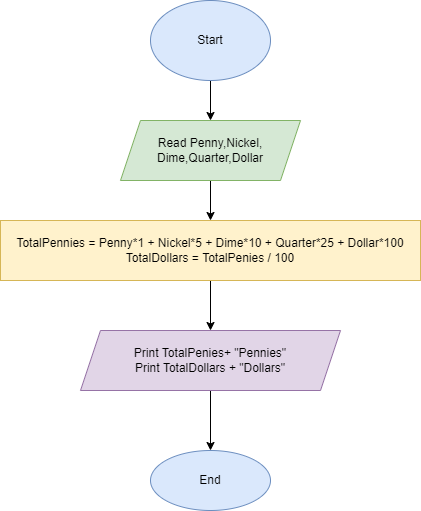

The diagram above was exported from draw.io. Its source (the exported page's mxGraphModel, read from the mxfile embedded in the PNG):
<mxGraphModel dx="868" dy="450" grid="1" gridSize="10" guides="1" tooltips="1" connect="1" arrows="1" fold="1" page="1" pageScale="1" pageWidth="827" pageHeight="1169" math="0" shadow="0">
  <root>
    <mxCell id="0" />
    <mxCell id="1" parent="0" />
    <mxCell id="lcxputvjb-hYhQPZ4Kky-3" value="" style="edgeStyle=orthogonalEdgeStyle;rounded=0;orthogonalLoop=1;jettySize=auto;html=1;" edge="1" parent="1" source="lcxputvjb-hYhQPZ4Kky-1" target="lcxputvjb-hYhQPZ4Kky-2">
      <mxGeometry relative="1" as="geometry" />
    </mxCell>
    <mxCell id="lcxputvjb-hYhQPZ4Kky-1" value="Start" style="ellipse;whiteSpace=wrap;html=1;fillColor=#dae8fc;strokeColor=#6c8ebf;" vertex="1" parent="1">
      <mxGeometry x="370" y="40" width="120" height="80" as="geometry" />
    </mxCell>
    <mxCell id="lcxputvjb-hYhQPZ4Kky-16" value="" style="edgeStyle=orthogonalEdgeStyle;rounded=0;orthogonalLoop=1;jettySize=auto;html=1;" edge="1" parent="1" source="lcxputvjb-hYhQPZ4Kky-2" target="lcxputvjb-hYhQPZ4Kky-6">
      <mxGeometry relative="1" as="geometry" />
    </mxCell>
    <mxCell id="lcxputvjb-hYhQPZ4Kky-2" value="Read Penny,Nickel,&lt;br&gt;Dime,Quarter,Dollar" style="shape=parallelogram;perimeter=parallelogramPerimeter;whiteSpace=wrap;html=1;fixedSize=1;fillColor=#d5e8d4;strokeColor=#82b366;" vertex="1" parent="1">
      <mxGeometry x="340" y="160" width="180" height="60" as="geometry" />
    </mxCell>
    <mxCell id="lcxputvjb-hYhQPZ4Kky-17" value="" style="edgeStyle=orthogonalEdgeStyle;rounded=0;orthogonalLoop=1;jettySize=auto;html=1;" edge="1" parent="1" source="lcxputvjb-hYhQPZ4Kky-6" target="lcxputvjb-hYhQPZ4Kky-12">
      <mxGeometry relative="1" as="geometry" />
    </mxCell>
    <mxCell id="lcxputvjb-hYhQPZ4Kky-6" value="TotalPennies = Penny*1 + Nickel*5 + Dime*10 + Quarter*25 + Dollar*100&lt;br&gt;TotalDollars = TotalPenies / 100" style="whiteSpace=wrap;html=1;fillColor=#fff2cc;strokeColor=#d6b656;" vertex="1" parent="1">
      <mxGeometry x="220" y="260" width="420" height="60" as="geometry" />
    </mxCell>
    <mxCell id="lcxputvjb-hYhQPZ4Kky-15" value="" style="edgeStyle=orthogonalEdgeStyle;rounded=0;orthogonalLoop=1;jettySize=auto;html=1;" edge="1" parent="1" source="lcxputvjb-hYhQPZ4Kky-12" target="lcxputvjb-hYhQPZ4Kky-14">
      <mxGeometry relative="1" as="geometry" />
    </mxCell>
    <mxCell id="lcxputvjb-hYhQPZ4Kky-12" value="Print TotalPenies+ &quot;Pennies&quot;&lt;br&gt;Print TotalDollars + &quot;Dollars&quot;" style="shape=parallelogram;perimeter=parallelogramPerimeter;whiteSpace=wrap;html=1;fixedSize=1;fillColor=#e1d5e7;strokeColor=#9673a6;" vertex="1" parent="1">
      <mxGeometry x="300" y="370" width="260" height="60" as="geometry" />
    </mxCell>
    <mxCell id="lcxputvjb-hYhQPZ4Kky-14" value="End" style="ellipse;whiteSpace=wrap;html=1;fillColor=#dae8fc;strokeColor=#6c8ebf;" vertex="1" parent="1">
      <mxGeometry x="370" y="490" width="120" height="60" as="geometry" />
    </mxCell>
  </root>
</mxGraphModel>